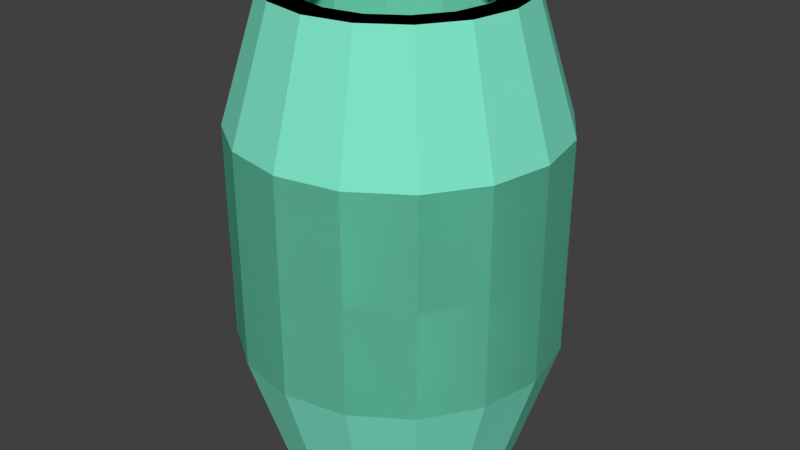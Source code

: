 # Source: Barrell.blend  (saved by Blender 2.71.0; exported with 4.5.12 LTS)
import bpy
from mathutils import Matrix  # noqa: F401  (used for matrix-valued properties, if any)

bpy.ops.wm.read_factory_settings(use_empty=True)
scene = bpy.context.scene
scene.name = 'Scene'

# ---- collections
col_collection_1 = bpy.data.collections.new('Collection 1'); scene.collection.children.link(col_collection_1)

# ---- materials (node trees are filled in below, after node groups)
mat_material_001 = bpy.data.materials.new('Material.001')
mat_material_001.alpha_threshold = 0.0
mat_material_001.use_transparent_shadow = False
mat_material_001.diffuse_color = (0.2151, 0.8, 0.5856, 1.0)
mat_material_001.specular_color = (0.4728, 1.0, 0.5835)
mat_material_001.roughness = 0.5
mat_material_001.line_color = (0.0, 0.0, 0.0, 1.0)

# ---- material node trees

# ---- world
world_world = bpy.data.worlds.new('World'); scene.world = world_world
world_world.color = (0.05088, 0.05088, 0.05088)
world_world.use_sun_shadow = False
world_world.sun_shadow_jitter_overblur = 0.0
world_world.cycles.sampling_method = 'MANUAL'
world_world.cycles.sample_map_resolution = 256

# ---- meshes
me_cylinder = bpy.data.meshes.new('Cylinder')
me_cylinder.from_pydata([(0.2981, 0.7189, 2.82), (0.5511, 0.5498, 2.82), (0.7202, 0.2968, 2.82), (0.7795, -0.001695, 2.82), (0.7202, -0.3002, 2.82), (0.5511, -0.5532, 2.82), (0.2981, -0.7223, 2.82), (-0.2989, -0.7223, 2.82), (-0.5519, -0.5532, 2.82), (-0.721, -0.3002, 2.82), (-0.7804, -0.001695, 2.82), (-0.721, 0.2968, 2.82), (-0.5519, 0.5498, 2.82), (-0.2989, 0.7189, 2.82), (0.4153, 1.002, 1.979), (0.7276, 0.7276, 2.021), (0.9507, 0.3938, 2.021), (1.029, -5.604e-08, 2.021), (0.9507, -0.3938, 2.021), (0.7276, -0.7276, 2.021), (0.3938, -0.9507, 2.021), (-0.3938, -0.9507, 2.021), (-0.7276, -0.7276, 2.021), (-0.9507, -0.3938, 2.021), (-1.029, 1.211e-09, 2.021), (-0.9507, 0.3938, 2.021), (-0.7276, 0.7276, 2.021), (-0.3938, 0.9507, 2.021), (0.2981, 0.7189, 2.82), (0.5511, 0.5498, 2.82), (0.7202, 0.2968, 2.82), (0.7795, -0.001695, 2.82), (0.7202, -0.3002, 2.82), (0.5511, -0.5532, 2.82), (0.2981, -0.7223, 2.82), (-0.2989, -0.7223, 2.82), (-0.5519, -0.5532, 2.82), (-0.721, -0.3002, 2.82), (-0.7804, -0.001695, 2.82), (-0.721, 0.2968, 2.82), (-0.5519, 0.5498, 2.82), (-0.2989, 0.7189, 2.82), (0.2347, 0.566, 2.82), (0.5673, 0.2335, 2.82), (0.6141, -0.001695, 2.82), (0.5673, -0.2369, 2.82), (0.4341, -0.4362, 2.82), (0.2347, -0.5694, 2.82), (-0.2356, -0.5694, 2.82), (-0.435, -0.4362, 2.82), (-0.5682, -0.2369, 2.82), (-0.6149, -0.001695, 2.82), (-0.5682, 0.2335, 2.82), (-0.435, 0.4328, 2.82), (-0.2356, 0.566, 2.82), (0.4153, 1.002, 1.25), (0.0, 0.7783, 2.82), (-0.2981, 0.7189, 2.82), (-0.5511, 0.5498, 2.82), (-0.7202, 0.2968, 2.82), (-0.7795, -0.001695, 2.82), (-0.7202, -0.3002, 2.82), (-0.5511, -0.5532, 2.82), (-0.2981, -0.7223, 2.82), (0.0, -0.7817, 2.82), (0.2989, -0.7223, 2.82), (0.5519, -0.5532, 2.82), (0.721, -0.3002, 2.82), (0.7804, -0.001695, 2.82), (0.721, 0.2968, 2.82), (0.5519, 0.5498, 2.82), (0.2989, 0.7189, 2.82), (0.0, 1.029, 2.021), (-0.4153, 1.002, 1.979), (-0.7276, 0.7276, 2.021), (-0.9507, 0.3938, 2.021), (-1.029, -5.604e-08, 2.021), (-0.9507, -0.3938, 2.021), (-0.7276, -0.7276, 2.021), (-0.3938, -0.9507, 2.021), (0.0, -1.029, 2.021), (0.3938, -0.9507, 2.021), (0.7276, -0.7276, 2.021), (0.9507, -0.3938, 2.021), (1.029, 1.211e-09, 2.021), (0.9507, 0.3938, 2.021), (0.7276, 0.7276, 2.021), (0.3938, 0.9507, 2.021), (0.0, 0.7783, 2.82), (-0.2981, 0.7189, 2.82), (-0.5511, 0.5498, 2.82), (-0.7202, 0.2968, 2.82), (-0.7795, -0.001695, 2.82), (-0.7202, -0.3002, 2.82), (-0.5511, -0.5532, 2.82), (-0.2981, -0.7223, 2.82), (0.0, -0.7817, 2.82), (0.2989, -0.7223, 2.82), (0.5519, -0.5532, 2.82), (0.721, -0.3002, 2.82), (0.7804, -0.001695, 2.82), (0.721, 0.2968, 2.82), (0.5519, 0.5498, 2.82), (0.2989, 0.7189, 2.82), (0.0, 0.6128, 2.82), (-0.2347, 0.566, 2.82), (-0.5673, 0.2335, 2.82), (-0.6141, -0.001695, 2.82), (-0.5673, -0.2369, 2.82), (-0.4341, -0.4362, 2.82), (-0.2347, -0.5694, 2.82), (0.0, -0.6162, 2.82), (0.2356, -0.5694, 2.82), (0.435, -0.4362, 2.82), (0.5682, -0.2369, 2.82), (0.6149, -0.001695, 2.82), (0.5682, 0.2335, 2.82), (0.435, 0.4328, 2.82), (0.2356, 0.566, 2.82), (-0.4153, 1.002, 1.25), (0.2981, 0.7189, -0.1583), (0.5511, 0.5498, -0.1583), (0.7202, 0.2968, -0.1583), (0.7795, -0.001695, -0.1583), (0.7202, -0.3002, -0.1583), (0.5511, -0.5532, -0.1583), (0.2981, -0.7223, -0.1583), (-0.2989, -0.7223, -0.1583), (-0.5519, -0.5532, -0.1583), (-0.721, -0.3002, -0.1583), (-0.7804, -0.001695, -0.1583), (-0.721, 0.2968, -0.1583), (-0.5519, 0.5498, -0.1583), (-0.2989, 0.7189, -0.1583), (0.4153, 1.002, 0.6824), (0.7276, 0.7276, 0.6406), (0.9507, 0.3938, 0.6406), (1.029, -5.604e-08, 0.6406), (0.9507, -0.3938, 0.6406), (0.7276, -0.7276, 0.6406), (0.3938, -0.9507, 0.6406), (-0.3938, -0.9507, 0.6406), (-0.7276, -0.7276, 0.6406), (-0.9507, -0.3938, 0.6406), (-1.029, 1.211e-09, 0.6406), (-0.9507, 0.3938, 0.6406), (-0.7276, 0.7276, 0.6406), (-0.3938, 0.9507, 0.6406), (0.2981, 0.7189, -0.1583), (0.5511, 0.5498, -0.1583), (0.7202, 0.2968, -0.1583), (0.7795, -0.001695, -0.1583), (0.7202, -0.3002, -0.1583), (0.5511, -0.5532, -0.1583), (0.2981, -0.7223, -0.1583), (-0.2989, -0.7223, -0.1583), (-0.5519, -0.5532, -0.1583), (-0.721, -0.3002, -0.1583), (-0.7804, -0.001695, -0.1583), (-0.721, 0.2968, -0.1583), (-0.5519, 0.5498, -0.1583), (-0.2989, 0.7189, -0.1583), (0.2347, 0.566, -0.1583), (0.5673, 0.2335, -0.1583), (0.6141, -0.001695, -0.1583), (0.5673, -0.2369, -0.1583), (0.4341, -0.4362, -0.1583), (0.2347, -0.5694, -0.1583), (-0.2356, -0.5694, -0.1583), (-0.435, -0.4362, -0.1583), (-0.5682, -0.2369, -0.1583), (-0.6149, -0.001695, -0.1583), (-0.5682, 0.2335, -0.1583), (-0.435, 0.4328, -0.1583), (-0.2356, 0.566, -0.1583), (0.4153, 1.002, 1.411), (0.7276, 0.7276, 1.331), (0.9507, 0.3938, 1.331), (1.029, -5.604e-08, 1.331), (0.9507, -0.3938, 1.331), (0.7276, -0.7276, 1.331), (0.3938, -0.9507, 1.331), (-0.3938, -0.9507, 1.331), (-0.7276, -0.7276, 1.331), (-0.9507, -0.3938, 1.331), (-1.029, 1.211e-09, 1.331), (-0.9507, 0.3938, 1.331), (-0.7276, 0.7276, 1.331), (-0.3938, 0.9507, 1.331), (0.0, 0.7783, -0.1583), (-0.2981, 0.7189, -0.1583), (-0.5511, 0.5498, -0.1583), (-0.7202, 0.2968, -0.1583), (-0.7795, -0.001695, -0.1583), (-0.7202, -0.3002, -0.1583), (-0.5511, -0.5532, -0.1583), (-0.2981, -0.7223, -0.1583), (0.0, -0.7817, -0.1583), (0.2989, -0.7223, -0.1583), (0.5519, -0.5532, -0.1583), (0.721, -0.3002, -0.1583), (0.7804, -0.001695, -0.1583), (0.721, 0.2968, -0.1583), (0.5519, 0.5498, -0.1583), (0.2989, 0.7189, -0.1583), (0.0, 1.029, 0.6406), (-0.4153, 1.002, 0.6824), (-0.7276, 0.7276, 0.6406), (-0.9507, 0.3938, 0.6406), (-1.029, -5.604e-08, 0.6406), (-0.9507, -0.3938, 0.6406), (-0.7276, -0.7276, 0.6406), (-0.3938, -0.9507, 0.6406), (0.0, -1.029, 0.6406), (0.3938, -0.9507, 0.6406), (0.7276, -0.7276, 0.6406), (0.9507, -0.3938, 0.6406), (1.029, 1.211e-09, 0.6406), (0.9507, 0.3938, 0.6406), (0.7276, 0.7276, 0.6406), (0.3938, 0.9507, 0.6406), (0.0, 0.7783, -0.1583), (-0.2981, 0.7189, -0.1583), (-0.5511, 0.5498, -0.1583), (-0.7202, 0.2968, -0.1583), (-0.7795, -0.001695, -0.1583), (-0.7202, -0.3002, -0.1583), (-0.5511, -0.5532, -0.1583), (-0.2981, -0.7223, -0.1583), (0.0, -0.7817, -0.1583), (0.2989, -0.7223, -0.1583), (0.5519, -0.5532, -0.1583), (0.721, -0.3002, -0.1583), (0.7804, -0.001695, -0.1583), (0.721, 0.2968, -0.1583), (0.5519, 0.5498, -0.1583), (0.2989, 0.7189, -0.1583), (0.0, 0.6128, -0.1583), (-0.2347, 0.566, -0.1583), (-0.5673, 0.2335, -0.1583), (-0.6141, -0.001695, -0.1583), (-0.5673, -0.2369, -0.1583), (-0.4341, -0.4362, -0.1583), (-0.2347, -0.5694, -0.1583), (0.0, -0.6162, -0.1583), (0.2356, -0.5694, -0.1583), (0.435, -0.4362, -0.1583), (0.5682, -0.2369, -0.1583), (0.6149, -0.001695, -0.1583), (0.5682, 0.2335, -0.1583), (0.435, 0.4328, -0.1583), (0.2356, 0.566, -0.1583), (0.0, 1.029, 1.331), (-0.4153, 1.002, 1.411), (-0.7276, 0.7276, 1.331), (-0.9507, 0.3938, 1.331), (-1.029, -5.604e-08, 1.331), (-0.9507, -0.3938, 1.331), (-0.7276, -0.7276, 1.331), (-0.3938, -0.9507, 1.331), (0.0, -1.029, 1.331), (0.3938, -0.9507, 1.331), (0.7276, -0.7276, 1.331), (0.9507, -0.3938, 1.331), (1.029, 1.211e-09, 1.331), (0.9507, 0.3938, 1.331), (0.7276, 0.7276, 1.331), (0.3938, 0.9507, 1.331)], [], [(56, 0, 28, 88), (56, 72, 14, 0), (0, 14, 15, 1), (1, 15, 16, 2), (2, 16, 17, 3), (3, 17, 18, 4), (4, 18, 19, 5), (5, 19, 20, 6), (6, 20, 80, 64), (64, 80, 21, 7), (7, 21, 22, 8), (8, 22, 23, 9), (9, 23, 24, 10), (10, 24, 25, 11), (11, 25, 26, 12), (13, 27, 72, 56), (12, 26, 27, 13), (35, 36, 49, 48), (6, 64, 96, 34), (8, 9, 37, 36), (1, 2, 30, 29), (11, 12, 40, 39), (4, 5, 33, 32), (64, 7, 35, 96), (9, 10, 38, 37), (2, 3, 31, 30), (12, 13, 41, 40), (5, 6, 34, 33), (7, 8, 36, 35), (0, 1, 29, 28), (10, 11, 39, 38), (3, 4, 32, 31), (13, 56, 88, 41), (34, 96, 111, 47), (32, 33, 46, 45), (30, 31, 44, 43), (40, 41, 54, 53), (38, 39, 52, 51), (36, 37, 50, 49), (96, 35, 48, 111), (33, 34, 47, 46), (31, 32, 45, 44), (41, 88, 104, 54), (39, 40, 53, 52), (88, 28, 42, 104), (37, 38, 51, 50), (72, 252, 55, 14), (14, 55, 176, 15), (15, 176, 177, 16), (16, 177, 178, 17), (17, 178, 179, 18), (18, 179, 180, 19), (19, 180, 181, 20), (20, 181, 260, 80), (80, 260, 182, 21), (21, 182, 183, 22), (22, 183, 184, 23), (23, 184, 185, 24), (24, 185, 186, 25), (25, 186, 187, 26), (27, 188, 252, 72), (26, 187, 188, 27), (56, 88, 89, 57), (56, 57, 73, 72), (57, 58, 74, 73), (58, 59, 75, 74), (59, 60, 76, 75), (60, 61, 77, 76), (61, 62, 78, 77), (62, 63, 79, 78), (63, 64, 80, 79), (64, 65, 81, 80), (65, 66, 82, 81), (66, 67, 83, 82), (67, 68, 84, 83), (68, 69, 85, 84), (69, 70, 86, 85), (71, 56, 72, 87), (70, 71, 87, 86), (97, 112, 113, 98), (63, 95, 96, 64), (66, 98, 99, 67), (58, 90, 91, 59), (69, 101, 102, 70), (61, 93, 94, 62), (64, 96, 97, 65), (67, 99, 100, 68), (59, 91, 92, 60), (70, 102, 103, 71), (62, 94, 95, 63), (65, 97, 98, 66), (57, 89, 90, 58), (68, 100, 101, 69), (60, 92, 93, 61), (71, 103, 88, 56), (95, 110, 111, 96), (93, 108, 109, 94), (91, 106, 107, 92), (102, 117, 118, 103), (100, 115, 116, 101), (98, 113, 114, 99), (96, 111, 112, 97), (94, 109, 110, 95), (92, 107, 108, 93), (103, 118, 104, 88), (101, 116, 117, 102), (88, 104, 105, 89), (99, 114, 115, 100), (72, 73, 119, 252), (73, 74, 254, 119), (74, 75, 255, 254), (75, 76, 256, 255), (76, 77, 257, 256), (77, 78, 258, 257), (78, 79, 259, 258), (79, 80, 260, 259), (80, 81, 261, 260), (81, 82, 262, 261), (82, 83, 263, 262), (83, 84, 264, 263), (84, 85, 265, 264), (85, 86, 266, 265), (87, 72, 252, 267), (86, 87, 267, 266), (189, 221, 148, 120), (189, 120, 134, 205), (120, 121, 135, 134), (121, 122, 136, 135), (122, 123, 137, 136), (123, 124, 138, 137), (124, 125, 139, 138), (125, 126, 140, 139), (126, 197, 213, 140), (197, 127, 141, 213), (127, 128, 142, 141), (128, 129, 143, 142), (129, 130, 144, 143), (130, 131, 145, 144), (131, 132, 146, 145), (133, 189, 205, 147), (132, 133, 147, 146), (155, 168, 169, 156), (126, 154, 229, 197), (128, 156, 157, 129), (121, 149, 150, 122), (131, 159, 160, 132), (124, 152, 153, 125), (197, 229, 155, 127), (129, 157, 158, 130), (122, 150, 151, 123), (132, 160, 161, 133), (125, 153, 154, 126), (127, 155, 156, 128), (120, 148, 149, 121), (130, 158, 159, 131), (123, 151, 152, 124), (133, 161, 221, 189), (154, 167, 244, 229), (152, 165, 166, 153), (150, 163, 164, 151), (160, 173, 174, 161), (158, 171, 172, 159), (156, 169, 170, 157), (229, 244, 168, 155), (153, 166, 167, 154), (151, 164, 165, 152), (161, 174, 237, 221), (159, 172, 173, 160), (221, 237, 162, 148), (157, 170, 171, 158), (205, 134, 175, 252), (134, 135, 176, 175), (135, 136, 177, 176), (136, 137, 178, 177), (137, 138, 179, 178), (138, 139, 180, 179), (139, 140, 181, 180), (140, 213, 260, 181), (213, 141, 182, 260), (141, 142, 183, 182), (142, 143, 184, 183), (143, 144, 185, 184), (144, 145, 186, 185), (145, 146, 187, 186), (147, 205, 252, 188), (146, 147, 188, 187), (189, 190, 222, 221), (189, 205, 206, 190), (190, 206, 207, 191), (191, 207, 208, 192), (192, 208, 209, 193), (193, 209, 210, 194), (194, 210, 211, 195), (195, 211, 212, 196), (196, 212, 213, 197), (197, 213, 214, 198), (198, 214, 215, 199), (199, 215, 216, 200), (200, 216, 217, 201), (201, 217, 218, 202), (202, 218, 219, 203), (204, 220, 205, 189), (203, 219, 220, 204), (230, 231, 246, 245), (196, 197, 229, 228), (199, 200, 232, 231), (191, 192, 224, 223), (202, 203, 235, 234), (194, 195, 227, 226), (197, 198, 230, 229), (200, 201, 233, 232), (192, 193, 225, 224), (203, 204, 236, 235), (195, 196, 228, 227), (198, 199, 231, 230), (190, 191, 223, 222), (201, 202, 234, 233), (193, 194, 226, 225), (204, 189, 221, 236), (228, 229, 244, 243), (226, 227, 242, 241), (224, 225, 240, 239), (235, 236, 251, 250), (233, 234, 249, 248), (231, 232, 247, 246), (229, 230, 245, 244), (227, 228, 243, 242), (225, 226, 241, 240), (236, 221, 237, 251), (234, 235, 250, 249), (221, 222, 238, 237), (232, 233, 248, 247), (205, 252, 253, 206), (206, 253, 254, 207), (207, 254, 255, 208), (208, 255, 256, 209), (209, 256, 257, 210), (210, 257, 258, 211), (211, 258, 259, 212), (212, 259, 260, 213), (213, 260, 261, 214), (214, 261, 262, 215), (215, 262, 263, 216), (216, 263, 264, 217), (217, 264, 265, 218), (218, 265, 266, 219), (220, 267, 252, 205), (219, 266, 267, 220)])
_uv = me_cylinder.uv_layers.new(name='UVMap')
_uv.uv.foreach_set('vector', [0.9026, 0.9063, 0.9026, 0.9468, 0.9019, 0.9468, 0.9019, 0.9063, 0.9057, 0.9528, 0.9032, 0.8392, 0.9597, 0.8335, 0.947, 0.9543, 0.4553, 0.1124, 0.4414, 0.2433, 0.3858, 0.2215, 0.4111, 0.1051, 0.4111, 0.1051, 0.3858, 0.2215, 0.3346, 0.205, 0.368, 0.09425, 0.368, 0.09425, 0.3346, 0.205, 0.2866, 0.1867, 0.3263, 0.08057, 0.3263, 0.08057, 0.2866, 0.1867, 0.2403, 0.1668, 0.2859, 0.06448, 0.2859, 0.06448, 0.2403, 0.1668, 0.1948, 0.1451, 0.2468, 0.046, 0.2468, 0.046, 0.1948, 0.1451, 0.149, 0.1208, 0.2094, 0.02477, 0.2094, 0.02477, 0.149, 0.1208, 0.1015, 0.09264, 0.1743, 0.0002942, 0.296, 0.9704, 0.2779, 0.8571, 0.3321, 0.8537, 0.3376, 0.9662, 0.3376, 0.9662, 0.3321, 0.8537, 0.3852, 0.8532, 0.3799, 0.9663, 0.3799, 0.9663, 0.3852, 0.8532, 0.4395, 0.8558, 0.4221, 0.9704, 0.0309, 0.9779, 0.005109, 0.8638, 0.05993, 0.8581, 0.0729, 0.9709, 0.0729, 0.9709, 0.05993, 0.8581, 0.1123, 0.8554, 0.1157, 0.968, 0.1157, 0.968, 0.1123, 0.8554, 0.1639, 0.8553, 0.1588, 0.9686, 0.2019, 0.9724, 0.2163, 0.8577, 0.2713, 0.8631, 0.245, 0.98, 0.1588, 0.9686, 0.1639, 0.8553, 0.2163, 0.8577, 0.2019, 0.9724, 0.9544, 0.3795, 0.9547, 0.3414, 0.976, 0.3438, 0.9765, 0.3769, 0.7857, 0.9114, 0.7374, 0.9114, 0.7374, 0.9106, 0.7857, 0.9106, 0.954, 0.3413, 0.9629, 0.3025, 0.9636, 0.3026, 0.9547, 0.3414, 0.7849, 0.9071, 0.7374, 0.9071, 0.7374, 0.9063, 0.7849, 0.9063, 0.7071, 0.9232, 0.7453, 0.9232, 0.7452, 0.9238, 0.7072, 0.9238, 0.8348, 0.91, 0.7864, 0.91, 0.7864, 0.9092, 0.8348, 0.9092, 0.9625, 0.4185, 0.9538, 0.3796, 0.9544, 0.3795, 0.9632, 0.4183, 0.6326, 0.9492, 0.6696, 0.9319, 0.6698, 0.9325, 0.6329, 0.9498, 0.7858, 0.91, 0.7374, 0.91, 0.7374, 0.9092, 0.7858, 0.9092, 0.7453, 0.9232, 0.7822, 0.932, 0.782, 0.9327, 0.7452, 0.9238, 0.8348, 0.9086, 0.7864, 0.9086, 0.7864, 0.9077, 0.8348, 0.9077, 0.9538, 0.3796, 0.954, 0.3413, 0.9547, 0.3414, 0.9544, 0.3795, 0.8324, 0.9071, 0.7849, 0.9071, 0.7849, 0.9063, 0.8324, 0.9063, 0.6696, 0.9319, 0.7071, 0.9232, 0.7072, 0.9238, 0.6698, 0.9325, 0.7858, 0.9086, 0.7374, 0.9086, 0.7374, 0.9077, 0.7858, 0.9077, 0.7822, 0.932, 0.8176, 0.9495, 0.8173, 0.9501, 0.782, 0.9327, 0.4851, 0.9648, 0.4559, 0.9356, 0.4746, 0.9232, 0.4976, 0.9461, 0.5646, 0.9807, 0.5232, 0.9806, 0.5276, 0.9586, 0.5602, 0.9586, 0.632, 0.9356, 0.6028, 0.9649, 0.5903, 0.9462, 0.6133, 0.9232, 0.7452, 0.9238, 0.782, 0.9327, 0.7747, 0.9526, 0.7428, 0.9454, 0.6698, 0.9325, 0.7072, 0.9238, 0.7098, 0.9457, 0.6775, 0.9535, 0.9547, 0.3414, 0.9636, 0.3026, 0.9839, 0.3122, 0.976, 0.3438, 0.9632, 0.4183, 0.9544, 0.3795, 0.9765, 0.3769, 0.9839, 0.409, 0.5232, 0.9806, 0.4851, 0.9648, 0.4976, 0.9461, 0.5276, 0.9586, 0.6028, 0.9649, 0.5646, 0.9807, 0.5602, 0.9586, 0.5903, 0.9462, 0.782, 0.9327, 0.8173, 0.9501, 0.8034, 0.9675, 0.7747, 0.9526, 0.7072, 0.9238, 0.7452, 0.9238, 0.7428, 0.9454, 0.7098, 0.9457, 0.9019, 0.9063, 0.9019, 0.9468, 0.8802, 0.9425, 0.8802, 0.9106, 0.6329, 0.9498, 0.6698, 0.9325, 0.6775, 0.9535, 0.6474, 0.9691, 0.9032, 0.8392, 0.9032, 0.7454, 0.9597, 0.7345, 0.9597, 0.8335, 0.4414, 0.2433, 0.4074, 0.3452, 0.353, 0.3145, 0.3858, 0.2215, 0.3858, 0.2215, 0.353, 0.3145, 0.3003, 0.2901, 0.3346, 0.205, 0.3346, 0.205, 0.3003, 0.2901, 0.2513, 0.2676, 0.2866, 0.1867, 0.2866, 0.1867, 0.2513, 0.2676, 0.2037, 0.246, 0.2403, 0.1668, 0.2403, 0.1668, 0.2037, 0.246, 0.1563, 0.2245, 0.1948, 0.1451, 0.1948, 0.1451, 0.1563, 0.2245, 0.1078, 0.2025, 0.149, 0.1208, 0.149, 0.1208, 0.1078, 0.2025, 0.05772, 0.1799, 0.1015, 0.09264, 0.2779, 0.8571, 0.2754, 0.761, 0.3314, 0.761, 0.3321, 0.8537, 0.3321, 0.8537, 0.3314, 0.761, 0.3862, 0.761, 0.3852, 0.8532, 0.3852, 0.8532, 0.3862, 0.761, 0.4408, 0.761, 0.4395, 0.8558, 0.005109, 0.8638, 0.0002942, 0.7646, 0.0575, 0.7649, 0.05993, 0.8581, 0.05993, 0.8581, 0.0575, 0.7649, 0.1121, 0.7652, 0.1123, 0.8554, 0.1123, 0.8554, 0.1121, 0.7652, 0.1657, 0.7654, 0.1639, 0.8553, 0.2163, 0.8577, 0.2197, 0.7657, 0.2748, 0.766, 0.2713, 0.8631, 0.1639, 0.8553, 0.1657, 0.7654, 0.2197, 0.7657, 0.2163, 0.8577, 0.6903, 0.9002, 0.6901, 0.9009, 0.648, 0.8927, 0.6481, 0.892, 0.6903, 0.9002, 0.6481, 0.892, 0.6691, 0.7706, 0.7225, 0.7874, 0.6481, 0.892, 0.6052, 0.8862, 0.6151, 0.7721, 0.6691, 0.7706, 0.6052, 0.8862, 0.562, 0.8832, 0.5635, 0.7698, 0.6151, 0.7721, 0.562, 0.8832, 0.5191, 0.8821, 0.5116, 0.7704, 0.5635, 0.7698, 0.5191, 0.8821, 0.4775, 0.888, 0.4576, 0.7739, 0.5116, 0.7704, 0.877, 0.8815, 0.8354, 0.8737, 0.8445, 0.7629, 0.8985, 0.7673, 0.8354, 0.8737, 0.7953, 0.8729, 0.7918, 0.7617, 0.8445, 0.7629, 0.7953, 0.8729, 0.7539, 0.8783, 0.7374, 0.7638, 0.7918, 0.7617, 0.9305, 0.05663, 0.9139, 0.09817, 0.8013, 0.06911, 0.8126, 0.01161, 0.9139, 0.09817, 0.9037, 0.1395, 0.7942, 0.122, 0.8013, 0.06911, 0.9037, 0.1395, 0.8981, 0.1808, 0.7902, 0.1721, 0.7942, 0.122, 0.8981, 0.1808, 0.8962, 0.222, 0.7886, 0.2211, 0.7902, 0.1721, 0.8962, 0.222, 0.8976, 0.2632, 0.7893, 0.2699, 0.7886, 0.2211, 0.8976, 0.2632, 0.9026, 0.3044, 0.7921, 0.3198, 0.7893, 0.2699, 0.9122, 0.3459, 0.9284, 0.3884, 0.8068, 0.4295, 0.7977, 0.3721, 0.9026, 0.3044, 0.9122, 0.3459, 0.7977, 0.3721, 0.7921, 0.3198, 0.9146, 0.0984, 0.9391, 0.1065, 0.9292, 0.1443, 0.9045, 0.1396, 0.7953, 0.8729, 0.7953, 0.8736, 0.754, 0.8791, 0.7539, 0.8783, 0.9037, 0.1395, 0.9045, 0.1396, 0.8989, 0.1809, 0.8981, 0.1808, 0.6052, 0.8862, 0.6051, 0.8869, 0.5619, 0.884, 0.562, 0.8832, 0.8976, 0.2632, 0.8983, 0.2631, 0.9033, 0.3043, 0.9026, 0.3044, 0.877, 0.8815, 0.8768, 0.8822, 0.8354, 0.8744, 0.8354, 0.8737, 0.9305, 0.05663, 0.9312, 0.05692, 0.9146, 0.0984, 0.9139, 0.09817, 0.8981, 0.1808, 0.8989, 0.1809, 0.8969, 0.222, 0.8962, 0.222, 0.562, 0.8832, 0.5619, 0.884, 0.5191, 0.8828, 0.5191, 0.8821, 0.9026, 0.3044, 0.9033, 0.3043, 0.913, 0.3456, 0.9122, 0.3459, 0.8354, 0.8737, 0.8354, 0.8744, 0.7953, 0.8736, 0.7953, 0.8729, 0.9139, 0.09817, 0.9146, 0.0984, 0.9045, 0.1396, 0.9037, 0.1395, 0.6481, 0.892, 0.648, 0.8927, 0.6051, 0.8869, 0.6052, 0.8862, 0.8962, 0.222, 0.8969, 0.222, 0.8983, 0.2631, 0.8976, 0.2632, 0.5191, 0.8821, 0.5191, 0.8828, 0.4777, 0.8888, 0.4775, 0.888, 0.9122, 0.3459, 0.913, 0.3456, 0.9292, 0.3881, 0.9284, 0.3884, 0.7953, 0.8736, 0.797, 0.8959, 0.7626, 0.9024, 0.754, 0.8791, 0.8768, 0.8822, 0.8671, 0.9057, 0.8323, 0.8974, 0.8354, 0.8744, 0.5619, 0.884, 0.5557, 0.9085, 0.5201, 0.9056, 0.5191, 0.8828, 0.9033, 0.3043, 0.9278, 0.2998, 0.9364, 0.3381, 0.913, 0.3456, 0.8969, 0.222, 0.9219, 0.2219, 0.9232, 0.261, 0.8983, 0.2631, 0.9045, 0.1396, 0.9292, 0.1443, 0.9238, 0.183, 0.8989, 0.1809, 0.9312, 0.05692, 0.9532, 0.07118, 0.9391, 0.1065, 0.9146, 0.0984, 0.8354, 0.8744, 0.8323, 0.8974, 0.797, 0.8959, 0.7953, 0.8736, 0.5191, 0.8828, 0.5201, 0.9056, 0.486, 0.9111, 0.4777, 0.8888, 0.913, 0.3456, 0.9364, 0.3381, 0.9511, 0.3734, 0.9292, 0.3881, 0.8983, 0.2631, 0.9232, 0.261, 0.9278, 0.2998, 0.9033, 0.3043, 0.6901, 0.9009, 0.6813, 0.9226, 0.6481, 0.9161, 0.648, 0.8927, 0.8989, 0.1809, 0.9238, 0.183, 0.9219, 0.2219, 0.8969, 0.222, 0.7225, 0.7874, 0.6691, 0.7706, 0.6797, 0.6733, 0.7368, 0.6921, 0.6691, 0.7706, 0.6151, 0.7721, 0.6201, 0.6793, 0.6797, 0.6733, 0.6151, 0.7721, 0.5635, 0.7698, 0.5644, 0.6793, 0.6201, 0.6793, 0.5635, 0.7698, 0.5116, 0.7704, 0.5101, 0.6793, 0.5644, 0.6793, 0.5116, 0.7704, 0.4576, 0.7739, 0.4559, 0.6793, 0.5101, 0.6793, 0.8985, 0.7673, 0.8445, 0.7629, 0.8467, 0.6705, 0.9026, 0.6713, 0.8445, 0.7629, 0.7918, 0.7617, 0.7919, 0.6697, 0.8467, 0.6705, 0.7918, 0.7617, 0.7374, 0.7638, 0.7374, 0.6689, 0.7919, 0.6697, 0.8126, 0.01161, 0.8013, 0.06911, 0.7046, 0.06188, 0.7048, 0.0002942, 0.8013, 0.06911, 0.7942, 0.122, 0.7044, 0.1178, 0.7046, 0.06188, 0.7942, 0.122, 0.7902, 0.1721, 0.7042, 0.1703, 0.7044, 0.1178, 0.7902, 0.1721, 0.7886, 0.2211, 0.704, 0.2212, 0.7042, 0.1703, 0.7886, 0.2211, 0.7893, 0.2699, 0.7038, 0.2718, 0.704, 0.2212, 0.7893, 0.2699, 0.7921, 0.3198, 0.7037, 0.3237, 0.7038, 0.2718, 0.7977, 0.3721, 0.8068, 0.4295, 0.7033, 0.4354, 0.7035, 0.3779, 0.7921, 0.3198, 0.7977, 0.3721, 0.7035, 0.3779, 0.7037, 0.3237, 0.9445, 0.436, 0.9452, 0.4362, 0.9352, 0.4752, 0.9346, 0.475, 0.3027, 0.5511, 0.2705, 0.5203, 0.3524, 0.4239, 0.3926, 0.4674, 0.2705, 0.5203, 0.2354, 0.4929, 0.3028, 0.3978, 0.3524, 0.4239, 0.2354, 0.4929, 0.1986, 0.4684, 0.2582, 0.3707, 0.3028, 0.3978, 0.1986, 0.4684, 0.1608, 0.4464, 0.2134, 0.3469, 0.2582, 0.3707, 0.1608, 0.4464, 0.1221, 0.4269, 0.1682, 0.3254, 0.2134, 0.3469, 0.1221, 0.4269, 0.08244, 0.41, 0.1221, 0.3057, 0.1682, 0.3254, 0.08244, 0.41, 0.04178, 0.396, 0.07372, 0.2874, 0.1221, 0.3057, 0.04178, 0.396, 0.0002942, 0.386, 0.02122, 0.2704, 0.07372, 0.2874, 0.2961, 0.5516, 0.3377, 0.5559, 0.3321, 0.6684, 0.2779, 0.665, 0.3377, 0.5559, 0.3799, 0.5558, 0.3852, 0.6689, 0.3321, 0.6684, 0.3799, 0.5558, 0.4222, 0.5516, 0.4395, 0.6662, 0.3852, 0.6689, 0.03295, 0.5516, 0.07487, 0.5591, 0.06082, 0.6718, 0.006061, 0.6656, 0.07487, 0.5591, 0.1177, 0.5624, 0.1132, 0.675, 0.06082, 0.6718, 0.1177, 0.5624, 0.1607, 0.5623, 0.1648, 0.6755, 0.1132, 0.675, 0.2039, 0.5588, 0.2471, 0.5516, 0.2723, 0.6688, 0.2172, 0.6737, 0.1607, 0.5623, 0.2039, 0.5588, 0.2172, 0.6737, 0.1648, 0.6755, 0.9544, 0.2248, 0.9765, 0.2276, 0.9758, 0.2606, 0.9545, 0.2629, 0.9259, 0.7019, 0.9265, 0.7016, 0.9497, 0.7335, 0.9491, 0.7339, 0.9538, 0.263, 0.9545, 0.2629, 0.963, 0.3017, 0.9623, 0.3019, 0.9246, 0.5141, 0.9253, 0.5143, 0.9153, 0.5534, 0.9147, 0.5532, 0.9997, 0.1108, 0.999, 0.1107, 0.999, 0.07267, 0.9997, 0.0726, 0.9032, 0.6305, 0.9039, 0.6305, 0.9109, 0.6674, 0.9103, 0.6676, 0.9628, 0.1859, 0.9635, 0.1861, 0.9544, 0.2248, 0.9538, 0.2247, 0.9736, 0.1853, 0.973, 0.185, 0.9903, 0.1481, 0.991, 0.1483, 0.9147, 0.5532, 0.9153, 0.5534, 0.9054, 0.5925, 0.9047, 0.5924, 0.9997, 0.0726, 0.999, 0.07267, 0.9902, 0.03592, 0.9908, 0.03569, 0.9103, 0.6676, 0.9109, 0.6674, 0.9265, 0.7016, 0.9259, 0.7019, 0.9538, 0.2247, 0.9544, 0.2248, 0.9545, 0.2629, 0.9538, 0.263, 0.9346, 0.475, 0.9352, 0.4752, 0.9253, 0.5143, 0.9246, 0.5141, 0.991, 0.1483, 0.9903, 0.1481, 0.999, 0.1107, 0.9997, 0.1108, 0.9047, 0.5924, 0.9054, 0.5925, 0.9039, 0.6305, 0.9032, 0.6305, 0.9908, 0.03569, 0.9902, 0.03592, 0.9727, 0.0006121, 0.9734, 0.0002942, 0.9265, 0.7016, 0.9444, 0.6907, 0.9649, 0.7161, 0.9497, 0.7335, 0.9039, 0.6305, 0.9256, 0.629, 0.9315, 0.6611, 0.9109, 0.6674, 0.9153, 0.5534, 0.9367, 0.5639, 0.9272, 0.5961, 0.9054, 0.5925, 0.999, 0.07267, 0.9774, 0.07506, 0.9702, 0.04317, 0.9902, 0.03592, 0.9903, 0.1481, 0.9693, 0.1404, 0.9772, 0.108, 0.999, 0.1107, 0.9545, 0.2629, 0.9758, 0.2606, 0.9834, 0.2923, 0.963, 0.3017, 0.9635, 0.1861, 0.9841, 0.1955, 0.9765, 0.2276, 0.9544, 0.2248, 0.9109, 0.6674, 0.9315, 0.6611, 0.9444, 0.6907, 0.9265, 0.7016, 0.9054, 0.5925, 0.9272, 0.5961, 0.9256, 0.629, 0.9039, 0.6305, 0.9902, 0.03592, 0.9702, 0.04317, 0.9554, 0.01451, 0.9727, 0.0006121, 0.999, 0.1107, 0.9772, 0.108, 0.9774, 0.07506, 0.999, 0.07267, 0.9452, 0.4362, 0.9649, 0.4456, 0.9571, 0.4764, 0.9352, 0.4752, 0.973, 0.185, 0.9538, 0.1705, 0.9693, 0.1404, 0.9903, 0.1481, 0.3926, 0.4674, 0.3524, 0.4239, 0.4118, 0.3393, 0.4553, 0.3862, 0.3524, 0.4239, 0.3028, 0.3978, 0.353, 0.3145, 0.4118, 0.3393, 0.3028, 0.3978, 0.2582, 0.3707, 0.3003, 0.2901, 0.353, 0.3145, 0.2582, 0.3707, 0.2134, 0.3469, 0.2513, 0.2676, 0.3003, 0.2901, 0.2134, 0.3469, 0.1682, 0.3254, 0.2037, 0.246, 0.2513, 0.2676, 0.1682, 0.3254, 0.1221, 0.3057, 0.1563, 0.2245, 0.2037, 0.246, 0.1221, 0.3057, 0.07372, 0.2874, 0.1078, 0.2025, 0.1563, 0.2245, 0.07372, 0.2874, 0.02122, 0.2704, 0.05772, 0.1799, 0.1078, 0.2025, 0.2779, 0.665, 0.3321, 0.6684, 0.3314, 0.761, 0.2754, 0.761, 0.3321, 0.6684, 0.3852, 0.6689, 0.3862, 0.761, 0.3314, 0.761, 0.3852, 0.6689, 0.4395, 0.6662, 0.4408, 0.761, 0.3862, 0.761, 0.006061, 0.6656, 0.06082, 0.6718, 0.0575, 0.7649, 0.0002942, 0.7646, 0.06082, 0.6718, 0.1132, 0.675, 0.1121, 0.7652, 0.0575, 0.7649, 0.1132, 0.675, 0.1648, 0.6755, 0.1657, 0.7654, 0.1121, 0.7652, 0.2172, 0.6737, 0.2723, 0.6688, 0.2748, 0.766, 0.2197, 0.7657, 0.1648, 0.6755, 0.2172, 0.6737, 0.2197, 0.7657, 0.1657, 0.7654, 0.6903, 0.4584, 0.6481, 0.4666, 0.648, 0.4659, 0.6901, 0.4576, 0.6903, 0.4584, 0.7225, 0.5712, 0.6691, 0.588, 0.6481, 0.4666, 0.6481, 0.4666, 0.6691, 0.588, 0.6151, 0.5865, 0.6052, 0.4724, 0.6052, 0.4724, 0.6151, 0.5865, 0.5635, 0.5888, 0.562, 0.4754, 0.562, 0.4754, 0.5635, 0.5888, 0.5116, 0.5882, 0.5191, 0.4765, 0.5191, 0.4765, 0.5116, 0.5882, 0.4576, 0.5847, 0.4775, 0.4706, 0.8831, 0.4605, 0.9013, 0.5752, 0.8472, 0.5781, 0.8413, 0.4671, 0.8413, 0.4671, 0.8472, 0.5781, 0.7944, 0.5778, 0.8011, 0.4668, 0.8011, 0.4668, 0.7944, 0.5778, 0.7401, 0.5741, 0.7599, 0.4601, 0.4787, 0.0551, 0.5968, 0.01088, 0.6078, 0.06845, 0.4949, 0.09674, 0.4949, 0.09674, 0.6078, 0.06845, 0.6145, 0.1213, 0.5049, 0.1381, 0.5049, 0.1381, 0.6145, 0.1213, 0.6182, 0.1716, 0.5102, 0.1795, 0.5102, 0.1795, 0.6182, 0.1716, 0.6194, 0.2205, 0.5118, 0.2207, 0.5118, 0.2207, 0.6194, 0.2205, 0.6185, 0.2693, 0.5102, 0.2618, 0.5102, 0.2618, 0.6185, 0.2693, 0.6152, 0.3192, 0.5049, 0.303, 0.495, 0.3444, 0.6093, 0.3715, 0.5998, 0.4288, 0.4785, 0.3869, 0.5049, 0.303, 0.6152, 0.3192, 0.6093, 0.3715, 0.495, 0.3444, 0.4942, 0.09698, 0.5041, 0.1382, 0.4794, 0.1428, 0.4697, 0.1049, 0.8011, 0.4668, 0.7599, 0.4601, 0.76, 0.4593, 0.8012, 0.466, 0.5049, 0.1381, 0.5102, 0.1795, 0.5095, 0.1795, 0.5041, 0.1382, 0.6052, 0.4724, 0.562, 0.4754, 0.5619, 0.4746, 0.6051, 0.4717, 0.5102, 0.2618, 0.5049, 0.303, 0.5042, 0.3029, 0.5094, 0.2618, 0.8831, 0.4605, 0.8413, 0.4671, 0.8412, 0.4664, 0.8829, 0.4598, 0.4787, 0.0551, 0.4949, 0.09674, 0.4942, 0.09698, 0.478, 0.05538, 0.5102, 0.1795, 0.5118, 0.2207, 0.5111, 0.2207, 0.5095, 0.1795, 0.562, 0.4754, 0.5191, 0.4765, 0.5191, 0.4758, 0.5619, 0.4746, 0.5049, 0.303, 0.495, 0.3444, 0.4942, 0.3442, 0.5042, 0.3029, 0.8413, 0.4671, 0.8011, 0.4668, 0.8012, 0.466, 0.8412, 0.4664, 0.4949, 0.09674, 0.5049, 0.1381, 0.5041, 0.1382, 0.4942, 0.09698, 0.6481, 0.4666, 0.6052, 0.4724, 0.6051, 0.4717, 0.648, 0.4659, 0.5118, 0.2207, 0.5102, 0.2618, 0.5094, 0.2618, 0.5111, 0.2207, 0.5191, 0.4765, 0.4775, 0.4706, 0.4776, 0.4698, 0.5191, 0.4758, 0.495, 0.3444, 0.4785, 0.3869, 0.4777, 0.3866, 0.4942, 0.3442, 0.8012, 0.466, 0.76, 0.4593, 0.7693, 0.4363, 0.8035, 0.4438, 0.8829, 0.4598, 0.8412, 0.4664, 0.8388, 0.4433, 0.8738, 0.436, 0.5619, 0.4746, 0.5191, 0.4758, 0.5201, 0.4529, 0.5557, 0.4501, 0.5042, 0.3029, 0.4942, 0.3442, 0.4709, 0.3365, 0.4797, 0.2983, 0.5111, 0.2207, 0.5094, 0.2618, 0.4846, 0.2595, 0.4862, 0.2205, 0.5041, 0.1382, 0.5095, 0.1795, 0.4845, 0.1815, 0.4794, 0.1428, 0.478, 0.05538, 0.4942, 0.09698, 0.4697, 0.1049, 0.4559, 0.06949, 0.8412, 0.4664, 0.8012, 0.466, 0.8035, 0.4438, 0.8388, 0.4433, 0.5191, 0.4758, 0.4776, 0.4698, 0.486, 0.4475, 0.5201, 0.4529, 0.4942, 0.3442, 0.4777, 0.3866, 0.4559, 0.3718, 0.4709, 0.3365, 0.5094, 0.2618, 0.5042, 0.3029, 0.4797, 0.2983, 0.4846, 0.2595, 0.6901, 0.4576, 0.648, 0.4659, 0.6481, 0.4425, 0.6813, 0.436, 0.5095, 0.1795, 0.5111, 0.2207, 0.4862, 0.2205, 0.4845, 0.1815, 0.7225, 0.5712, 0.7368, 0.6665, 0.6797, 0.6853, 0.6691, 0.588, 0.6691, 0.588, 0.6797, 0.6853, 0.6201, 0.6793, 0.6151, 0.5865, 0.6151, 0.5865, 0.6201, 0.6793, 0.5644, 0.6793, 0.5635, 0.5888, 0.5635, 0.5888, 0.5644, 0.6793, 0.5101, 0.6793, 0.5116, 0.5882, 0.5116, 0.5882, 0.5101, 0.6793, 0.4559, 0.6793, 0.4576, 0.5847, 0.9013, 0.5752, 0.9026, 0.6713, 0.8467, 0.6705, 0.8472, 0.5781, 0.8472, 0.5781, 0.8467, 0.6705, 0.7919, 0.6697, 0.7944, 0.5778, 0.7944, 0.5778, 0.7919, 0.6697, 0.7374, 0.6689, 0.7401, 0.5741, 0.5968, 0.01088, 0.7048, 0.0002942, 0.7046, 0.06188, 0.6078, 0.06845, 0.6078, 0.06845, 0.7046, 0.06188, 0.7044, 0.1178, 0.6145, 0.1213, 0.6145, 0.1213, 0.7044, 0.1178, 0.7042, 0.1703, 0.6182, 0.1716, 0.6182, 0.1716, 0.7042, 0.1703, 0.704, 0.2212, 0.6194, 0.2205, 0.6194, 0.2205, 0.704, 0.2212, 0.7038, 0.2718, 0.6185, 0.2693, 0.6185, 0.2693, 0.7038, 0.2718, 0.7037, 0.3237, 0.6152, 0.3192, 0.6093, 0.3715, 0.7035, 0.3779, 0.7033, 0.4354, 0.5998, 0.4288, 0.6152, 0.3192, 0.7037, 0.3237, 0.7035, 0.3779, 0.6093, 0.3715])
me_cylinder.materials.append(mat_material_001)
me_cylinder.use_remesh_preserve_volume = False
me_cylinder.use_remesh_preserve_attributes = False
me_cylinder.use_mirror_vertex_groups = False
me_cylinder.update()

# ---- objects
ob_barrelllevel = bpy.data.objects.new('BarrellLevel', me_cylinder)

# ---- transforms, parenting, visibility, modifiers, constraints
ob_barrelllevel.location = (0.4517, -1.092, 2.617)
ob_barrelllevel.scale = (1.792, 1.792, 1.792)
ob_barrelllevel.lineart.crease_threshold = 0.0

# ---- collection membership
col_collection_1.objects.link(ob_barrelllevel)

# ---- scene / render settings (as saved in the file)
scene.frame_start = 1; scene.frame_end = 250; scene.frame_set(1)
scene.render.engine = 'BLENDER_EEVEE_NEXT'
scene.render.resolution_percentage = 50
scene.render.dither_intensity = 0.0
scene.cycles.use_denoising = False
scene.cycles.samples = 10
scene.cycles.sampling_pattern = 'TABULATED_SOBOL'
scene.cycles.light_sampling_threshold = 0.0
scene.cycles.use_adaptive_sampling = False
scene.cycles.use_light_tree = False
scene.cycles.blur_glossy = 0.0
scene.cycles.volume_bounces = 1
scene.cycles.pixel_filter_type = 'GAUSSIAN'
scene.cycles.sample_clamp_indirect = 0.0
scene.view_settings.view_transform = 'Standard'
bpy.context.view_layer.update()

# ---- added for rendering (the .blend has no active camera and no usable light): camera, sun
cam_auto = bpy.data.cameras.new('AutoCamera')
cam_auto.lens = 50.0
cam_auto.sensor_width = 36.0
cam_auto.clip_end = 1000.0
ob_auto_camera = bpy.data.objects.new('AutoCamera', cam_auto)
scene.collection.objects.link(ob_auto_camera)
ob_auto_camera.location = (7.35651, -9.37822, 10.5254)
ob_auto_camera.rotation_euler = (1.09748, -7.21219e-08, 0.694738)
scene.camera = ob_auto_camera
light_auto_sun = bpy.data.lights.new('AutoSun', 'SUN')
light_auto_sun.energy = 3.0
light_auto_sun.angle = 0.0523599
ob_auto_sun = bpy.data.objects.new('AutoSun', light_auto_sun)
scene.collection.objects.link(ob_auto_sun)
ob_auto_sun.rotation_euler = (0.872665, 0.174533, 0.523599)
bpy.context.view_layer.update()
